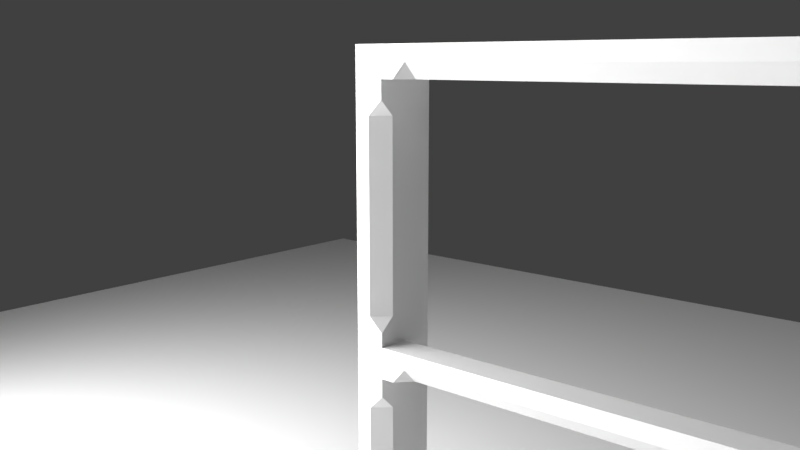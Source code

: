 # Source: internal_decoration.blend  (saved by Blender 2.78.0; exported with 4.5.12 LTS)
import bpy
from mathutils import Matrix  # noqa: F401  (used for matrix-valued properties, if any)

bpy.ops.wm.read_factory_settings(use_empty=True)
scene = bpy.context.scene
scene.name = 'Scene'

# ---- collections
col_collection_1 = bpy.data.collections.new('Collection 1'); scene.collection.children.link(col_collection_1)

# ---- materials (node trees are filled in below, after node groups)
mat_material_006 = bpy.data.materials.new('Material.006')
mat_material_006.alpha_threshold = 0.0
mat_material_006.roughness = 0.5
mat_material_008 = bpy.data.materials.new('Material.008')
mat_material_008.alpha_threshold = 0.0
mat_material_008.roughness = 0.5
mat_material_007 = bpy.data.materials.new('Material.007')
mat_material_007.alpha_threshold = 0.0
mat_material_007.roughness = 0.5

# ---- material node trees
mat_material_006.use_nodes = True; mat_material_006.node_tree.nodes.clear()
_N = mat_material_006.node_tree.nodes; _L = mat_material_006.node_tree.links
n0 = _N.new('ShaderNodeOutputMaterial'); n0.name = 'Material Output'; n0.location = (300, 300)
n1 = _N.new('ShaderNodeBsdfDiffuse'); n1.name = 'Diffuse BSDF'; n1.location = (10, 300)
n1.inputs[0].default_value = (1.0, 1.0, 1.0, 1.0)
_L.new(n1.outputs[0], n0.inputs[0])
n0.is_active_output = True
mat_material_008.use_nodes = True; mat_material_008.node_tree.nodes.clear()
_N = mat_material_008.node_tree.nodes; _L = mat_material_008.node_tree.links
n0 = _N.new('ShaderNodeOutputMaterial'); n0.name = 'Material Output'; n0.location = (300, 300)
n1 = _N.new('ShaderNodeEmission'); n1.name = 'Emission'; n1.location = (10, 300)
n1.inputs[0].default_value = (0.8, 0.8, 0.8, 1.0)
n1.inputs[1].default_value = 10.0
_L.new(n1.outputs[0], n0.inputs[0])
n0.is_active_output = True
mat_material_007.use_nodes = True; mat_material_007.node_tree.nodes.clear()
_N = mat_material_007.node_tree.nodes; _L = mat_material_007.node_tree.links
n0 = _N.new('ShaderNodeOutputMaterial'); n0.name = 'Material Output'; n0.location = (300, 300)
n1 = _N.new('ShaderNodeMixShader'); n1.name = 'Mix Shader'; n1.location = (10, 300)
n1.inputs[0].default_value = 0.1467
n2 = _N.new('ShaderNodeBsdfDiffuse'); n2.name = 'Diffuse BSDF'; n2.location = (-190, 200)
n2.inputs[0].default_value = (1.0, 1.0, 1.0, 1.0)
n3 = _N.new('ShaderNodeBsdfAnisotropic'); n3.name = 'Glossy BSDF'; n3.location = (-190, 100)
n3.distribution = 'GGX'
n3.inputs[1].default_value = 0.4472
_L.new(n1.outputs[0], n0.inputs[0])
_L.new(n2.outputs[0], n1.inputs[1])
_L.new(n3.outputs[0], n1.inputs[2])
n0.is_active_output = True

# ---- world
world_world = bpy.data.worlds.new('World'); scene.world = world_world
world_world.color = (0.05088, 0.05088, 0.05088)
world_world.use_sun_shadow = False
world_world.sun_shadow_jitter_overblur = 0.0
world_world.cycles.sampling_method = 'MANUAL'

# ---- cameras
cam_camera = bpy.data.cameras.new('Camera')
cam_camera.clip_end = 100.0
cam_camera.lens = 35.0
cam_camera.sensor_width = 32.0
cam_camera.sensor_height = 18.0
cam_camera.ortho_scale = 7.314
cam_camera.dof.focus_distance = 0.0

# ---- lights
light_lamp = bpy.data.lights.new('Lamp', 'POINT')
light_lamp.transmission_factor = 0.0
light_lamp.cutoff_distance = 30.0
light_lamp.energy = 100.0
light_lamp.shadow_buffer_clip_start = 1.001
light_lamp.shadow_soft_size = 0.1
light_lamp.shadow_maximum_resolution = 0.006
light_lamp.use_absolute_resolution = True

# ---- meshes
me_plane_001 = bpy.data.meshes.new('Plane.001')
me_plane_001.from_pydata([(-1.0, -1.0, 0.0), (1.0, -1.0, 0.0), (-1.0, 1.0, 0.0), (1.0, 1.0, 0.0)], [], [(0, 1, 3, 2)])
me_plane_001.materials.append(mat_material_006)
me_plane_001.use_remesh_preserve_volume = False
me_plane_001.use_remesh_preserve_attributes = False
me_plane_001.use_mirror_vertex_groups = False
me_plane_001.update()
me_plane = bpy.data.meshes.new('Plane')
me_plane.from_pydata([(-1.0, -1.0, 0.0), (1.0, -1.0, 0.0), (-1.0, 1.0, 0.0), (1.0, 1.0, 0.0)], [], [(0, 1, 3, 2)])
me_plane.materials.append(mat_material_008)
me_plane.use_remesh_preserve_volume = False
me_plane.use_remesh_preserve_attributes = False
me_plane.use_mirror_vertex_groups = False
me_plane.update()
me_cube = bpy.data.meshes.new('Cube')
me_cube.from_pydata([(1.0, 1.0, -1.0), (1.0, -5.49, -1.0), (-1.0, -5.49, -1.0), (-1.0, 1.0, -1.0), (1.0, 1.0, 1.0), (1.0, -5.49, 1.0), (-1.0, -5.49, 1.0), (-1.0, 1.0, 1.0), (-1.0, -5.308, -1.0), (-1.0, 0.8601, -1.0), (1.192e-07, 0.7199, -1.0), (5.96e-08, -5.156, -1.0), (-1.0, -5.156, 0.0), (-1.0, 0.7199, 0.0)], [], [(5, 1, 0, 4), (6, 5, 4, 7), (6, 7, 3, 9, 13, 12, 8, 2), (13, 10, 11, 12), (6, 2, 1, 5), (0, 1, 2, 8, 11, 10, 9, 3), (13, 9, 10), (4, 0, 3, 7), (11, 8, 12)])
me_cube.use_remesh_preserve_volume = False
me_cube.use_remesh_preserve_attributes = False
me_cube.use_mirror_vertex_groups = False
me_cube.update()
me_cube_002 = bpy.data.meshes.new('Cube.002')
me_cube_002.from_pydata([(4.336, -2.832, -1.067), (-0.04359, -2.832, -1.067), (4.336, -2.832, 0.9333), (-0.04359, -2.832, 0.9333), (-0.04359, -2.649, -1.067), (-0.04359, -0.4518, -1.067), (0.9564, -0.592, -1.067), (0.9564, -2.498, -1.067), (-0.04359, -2.498, -0.06667), (-0.04359, -0.592, -0.06668), (4.336, 4.022, -1.067), (-0.04359, 4.022, -1.067), (4.336, 4.022, 0.9333), (-0.04359, 4.022, 0.9333), (-0.04359, 0.1828, -1.067), (-0.04359, 3.882, -1.067), (0.9564, 3.742, -1.067), (0.9564, 0.3339, -1.067), (-0.04359, 0.3339, -0.06666), (-0.04359, 3.742, -0.06667), (3.444, -2.832, -1.067), (3.281, -2.832, 0.9333), (0.592, -2.832, -1.067), (0.9281, -2.832, 0.9333), (1.789, -2.832, -1.067), (1.625, -2.832, 0.9333), (2.387, -2.832, -1.067), (2.723, -2.832, 0.9333), (3.444, -2.832, -1.067), (3.281, -2.832, 0.9333), (1.789, -2.832, -1.067), (0.592, -2.832, -1.067), (1.625, -2.832, 0.9333), (0.9281, -2.832, 0.9333), (2.387, -2.832, -1.067), (2.723, -2.832, 0.9333), (3.444, -3.145, -1.067), (3.281, -3.145, 0.9333), (1.789, -3.145, -1.067), (0.592, -3.145, -1.067), (1.625, -3.145, 0.9333), (0.9281, -3.145, 0.9333), (2.387, -3.145, -1.067), (2.723, -3.145, 0.9333)], [], [(0, 10, 12, 2), (9, 6, 7, 8), (21, 20, 0, 2), (5, 14, 17, 16, 15, 11, 10, 0, 20, 26, 24, 22, 1, 4, 7, 6), (9, 5, 6), (7, 4, 8), (2, 12, 13, 3, 23, 25, 27, 21), (3, 13, 11, 15, 19, 18, 14, 5, 9, 8, 4, 1), (19, 16, 17, 18), (19, 15, 16), (12, 10, 11, 13), (17, 14, 18), (26, 20, 28, 34), (3, 1, 22, 23), (27, 26, 34, 35), (25, 24, 26, 27), (30, 32, 40, 38), (29, 35, 43, 37), (23, 22, 31, 33), (22, 24, 30, 31), (21, 27, 35, 29), (24, 25, 32, 30), (25, 23, 33, 32), (20, 21, 29, 28), (43, 42, 36, 37), (41, 39, 38, 40), (32, 33, 41, 40), (28, 29, 37, 36), (35, 34, 42, 43), (34, 28, 36, 42), (33, 31, 39, 41), (31, 30, 38, 39)])
me_cube_002.materials.append(mat_material_007)
me_cube_002.use_remesh_preserve_volume = False
me_cube_002.use_remesh_preserve_attributes = False
me_cube_002.use_mirror_vertex_groups = False
me_cube_002.update()
me_cube_003 = bpy.data.meshes.new('Cube.003')
me_cube_003.from_pydata([(3.379, 1.0, -1.0), (3.379, -5.49, -1.0), (-1.0, -5.49, -1.0), (-1.0, 1.0, -1.0), (3.379, 1.0, 1.0), (3.379, -5.49, 1.0), (-1.0, -5.49, 1.0), (-1.0, 1.0, 1.0), (-1.0, -5.308, -1.0), (-1.0, 0.8601, -1.0), (1.192e-07, 0.7199, -1.0), (5.96e-08, -5.156, -1.0), (-1.0, -5.156, 0.0), (-1.0, 0.7199, 0.0), (2.503, 1.0, -1.0), (1.627, 1.0, -1.0), (0.7517, 1.0, -1.0), (-0.1242, 1.0, -1.0), (2.503, 1.0, 1.0), (1.627, 1.0, 1.0), (0.7517, 1.0, 1.0), (-0.1242, 1.0, 1.0), (-0.02826, 1.313, -1.0), (-1.0, 1.313, -1.0), (-0.02826, 1.313, 1.0), (-1.0, 1.313, 1.0), (3.379, 1.313, -1.0), (3.379, 1.313, 1.0), (2.324, 1.313, -1.0), (1.767, 1.313, -1.0), (0.6688, 1.313, -1.0), (2.324, 1.313, 1.0), (1.767, 1.313, 1.0), (0.6688, 1.313, 1.0)], [], [(5, 1, 0, 4), (6, 5, 4, 18, 19, 20, 21, 7), (6, 7, 3, 9, 13, 12, 8, 2), (13, 10, 11, 12), (6, 2, 1, 5), (0, 1, 2, 8, 11, 10, 9, 3, 17, 16, 15, 14), (13, 9, 10), (0, 14, 28, 26), (11, 8, 12), (4, 0, 26, 27), (18, 14, 15, 19), (16, 20, 33, 30), (20, 16, 17, 21), (24, 22, 23, 25), (27, 26, 28, 31), (32, 29, 30, 33), (7, 21, 24, 25), (18, 4, 27, 31), (21, 17, 22, 24), (14, 18, 31, 28), (17, 3, 23, 22), (15, 16, 30, 29), (19, 15, 29, 32), (20, 19, 32, 33), (3, 7, 25, 23)])
me_cube_003.use_remesh_preserve_volume = False
me_cube_003.use_remesh_preserve_attributes = False
me_cube_003.use_mirror_vertex_groups = False
me_cube_003.update()

# ---- objects
ob_plane_001 = bpy.data.objects.new('Plane.001', me_plane_001)
ob_plane = bpy.data.objects.new('Plane', me_plane)
ob_cube = bpy.data.objects.new('Cube', me_cube)
ob_lamp = bpy.data.objects.new('Lamp', light_lamp)
ob_camera = bpy.data.objects.new('Camera', cam_camera)
ob_cube_002 = bpy.data.objects.new('Cube.002', me_cube_002)
ob_cube_001 = bpy.data.objects.new('Cube.001', me_cube_003)

# ---- transforms, parenting, visibility, modifiers, constraints
ob_plane_001.location = (0.176, -3.094, -2.595)
ob_plane_001.scale = (11.62, 11.62, 11.62)
ob_plane_001.lineart.crease_threshold = 0.0
ob_plane.location = (3.68, -7.789, 1.674)
ob_plane.rotation_euler = (0.0, 1.012, -0.7889)
ob_plane.scale = (3.605, 3.605, 3.605)
ob_plane.lineart.crease_threshold = 0.0
ob_cube.location = (0.0, -2.331, 0.0)
ob_cube.rotation_euler = (3.142, -0.0, 0.0)
ob_cube.scale = (-0.09712, 0.6211, -0.09712)
ob_cube.lock_rotations_4d = False
ob_cube.empty_display_type = 'ARROWS'
ob_cube.lineart.crease_threshold = 0.0
ob_lamp.location = (4.076, 1.005, 5.904)
ob_lamp.rotation_euler = (0.6503, 0.05522, 1.866)
ob_lamp.lock_rotations_4d = False
ob_lamp.empty_display_type = 'ARROWS'
ob_lamp.color = (0.0, 0.0, 0.0, 0.0)
ob_lamp.lineart.crease_threshold = 0.0
ob_camera.location = (3.759, 0.3703, 1.764)
ob_camera.rotation_euler = (1.385, -8.974e-05, 2.286)
ob_camera.lock_rotations_4d = False
ob_camera.empty_display_type = 'ARROWS'
ob_camera.color = (0.0, 0.0, 0.0, 0.0)
ob_camera.display_type = 'WIRE'
ob_camera.lineart.crease_threshold = 0.0
ob_cube_002.location = (0.09289, -3.055, -0.09713)
ob_cube_002.rotation_euler = (4.712, -0.0, 0.0)
ob_cube_002.scale = (-0.09712, 0.6211, -0.09712)
ob_cube_002.lock_rotations_4d = False
ob_cube_002.empty_display_type = 'ARROWS'
ob_cube_002.lineart.crease_threshold = 0.0
ob_cube_001.location = (0.0, -2.331, 1.759)
ob_cube_001.rotation_euler = (3.142, -0.0, 0.0)
ob_cube_001.scale = (-0.09712, 0.6211, -0.09712)
ob_cube_001.lock_rotations_4d = False
ob_cube_001.empty_display_type = 'ARROWS'
ob_cube_001.lineart.crease_threshold = 0.0

# ---- collection membership
col_collection_1.objects.link(ob_plane_001)
col_collection_1.objects.link(ob_plane)
col_collection_1.objects.link(ob_cube)
col_collection_1.objects.link(ob_lamp)
col_collection_1.objects.link(ob_camera)
col_collection_1.objects.link(ob_cube_002)
col_collection_1.objects.link(ob_cube_001)

# ---- scene / render settings (as saved in the file)
scene.camera = ob_camera
scene.frame_start = 1; scene.frame_end = 250; scene.frame_set(1)
scene.render.engine = 'CYCLES'
scene.render.resolution_percentage = 50
scene.render.dither_intensity = 0.0
scene.cycles.use_denoising = False
scene.cycles.samples = 128
scene.cycles.sampling_pattern = 'TABULATED_SOBOL'
scene.cycles.light_sampling_threshold = 0.0
scene.cycles.use_adaptive_sampling = False
scene.cycles.use_light_tree = False
scene.cycles.blur_glossy = 0.0
scene.cycles.sample_clamp_indirect = 0.0
scene.view_settings.view_transform = 'Standard'
bpy.context.view_layer.update()
